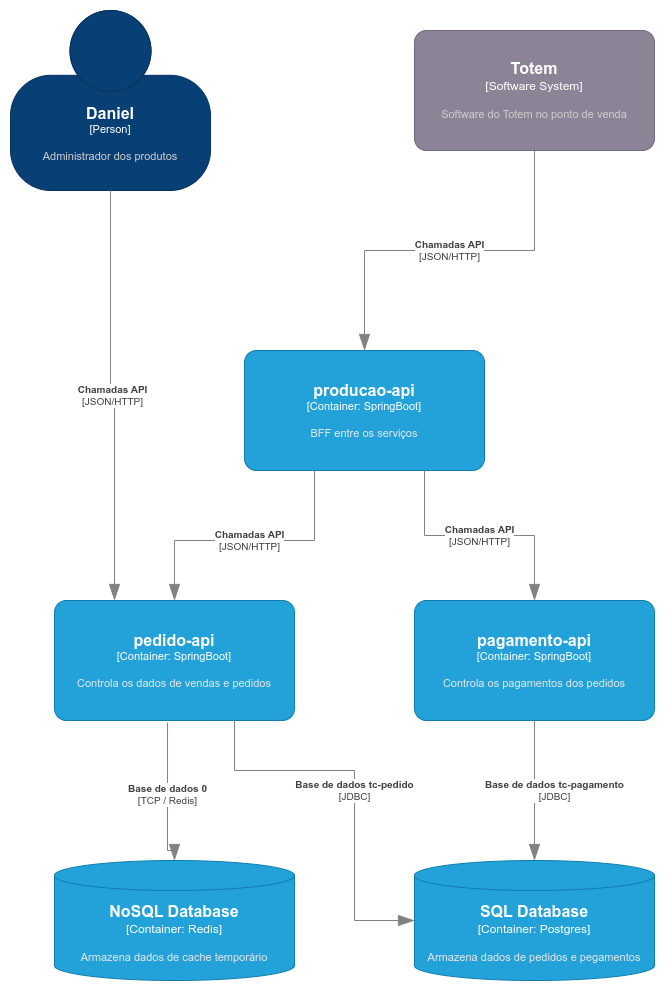

The diagram above was exported from draw.io. Its source (the exported page's mxGraphModel, read from the mxfile embedded in the PNG):
<mxGraphModel dx="1434" dy="793" grid="1" gridSize="10" guides="1" tooltips="1" connect="1" arrows="1" fold="1" page="1" pageScale="1" pageWidth="827" pageHeight="1169" math="0" shadow="0">
  <root>
    <mxCell id="0" />
    <mxCell id="1" parent="0" />
    <object placeholders="1" c4Name="pedido-api" c4Type="Container" c4Technology="SpringBoot" c4Description="Controla os dados de vendas e pedidos" label="&lt;font style=&quot;font-size: 16px&quot;&gt;&lt;b&gt;%c4Name%&lt;/b&gt;&lt;/font&gt;&lt;div&gt;[%c4Type%: %c4Technology%]&lt;/div&gt;&lt;br&gt;&lt;div&gt;&lt;font style=&quot;font-size: 11px&quot;&gt;&lt;font color=&quot;#E6E6E6&quot;&gt;%c4Description%&lt;/font&gt;&lt;/div&gt;" id="5rB2XlG8BZ5NGtrnwobn-2">
      <mxCell style="rounded=1;whiteSpace=wrap;html=1;fontSize=11;labelBackgroundColor=none;fillColor=#23A2D9;fontColor=#ffffff;align=center;arcSize=10;strokeColor=#0E7DAD;metaEdit=1;resizable=0;points=[[0.25,0,0],[0.5,0,0],[0.75,0,0],[1,0.25,0],[1,0.5,0],[1,0.75,0],[0.75,1,0],[0.5,1,0],[0.25,1,0],[0,0.75,0],[0,0.5,0],[0,0.25,0]];" vertex="1" parent="1">
        <mxGeometry x="114" y="710" width="240" height="120" as="geometry" />
      </mxCell>
    </object>
    <object placeholders="1" c4Name="pagamento-api" c4Type="Container" c4Technology="SpringBoot" c4Description="Controla os pagamentos dos pedidos" label="&lt;font style=&quot;font-size: 16px&quot;&gt;&lt;b&gt;%c4Name%&lt;/b&gt;&lt;/font&gt;&lt;div&gt;[%c4Type%: %c4Technology%]&lt;/div&gt;&lt;br&gt;&lt;div&gt;&lt;font style=&quot;font-size: 11px&quot;&gt;&lt;font color=&quot;#E6E6E6&quot;&gt;%c4Description%&lt;/font&gt;&lt;/div&gt;" id="5rB2XlG8BZ5NGtrnwobn-3">
      <mxCell style="rounded=1;whiteSpace=wrap;html=1;fontSize=11;labelBackgroundColor=none;fillColor=#23A2D9;fontColor=#ffffff;align=center;arcSize=10;strokeColor=#0E7DAD;metaEdit=1;resizable=0;points=[[0.25,0,0],[0.5,0,0],[0.75,0,0],[1,0.25,0],[1,0.5,0],[1,0.75,0],[0.75,1,0],[0.5,1,0],[0.25,1,0],[0,0.75,0],[0,0.5,0],[0,0.25,0]];" vertex="1" parent="1">
        <mxGeometry x="474" y="710" width="240" height="120" as="geometry" />
      </mxCell>
    </object>
    <object placeholders="1" c4Name="producao-api" c4Type="Container" c4Technology="SpringBoot" c4Description="BFF entre os serviços" label="&lt;font style=&quot;font-size: 16px&quot;&gt;&lt;b&gt;%c4Name%&lt;/b&gt;&lt;/font&gt;&lt;div&gt;[%c4Type%: %c4Technology%]&lt;/div&gt;&lt;br&gt;&lt;div&gt;&lt;font style=&quot;font-size: 11px&quot;&gt;&lt;font color=&quot;#E6E6E6&quot;&gt;%c4Description%&lt;/font&gt;&lt;/div&gt;" id="5rB2XlG8BZ5NGtrnwobn-4">
      <mxCell style="rounded=1;whiteSpace=wrap;html=1;fontSize=11;labelBackgroundColor=none;fillColor=#23A2D9;fontColor=#ffffff;align=center;arcSize=10;strokeColor=#0E7DAD;metaEdit=1;resizable=0;points=[[0.25,0,0],[0.5,0,0],[0.75,0,0],[1,0.25,0],[1,0.5,0],[1,0.75,0],[0.75,1,0],[0.5,1,0],[0.25,1,0],[0,0.75,0],[0,0.5,0],[0,0.25,0]];" vertex="1" parent="1">
        <mxGeometry x="304" y="460" width="240" height="120" as="geometry" />
      </mxCell>
    </object>
    <object placeholders="1" c4Type="NoSQL Database" c4Container="Container" c4Technology="Redis" c4Description="Armazena dados de cache temporário" label="&lt;font style=&quot;font-size: 16px&quot;&gt;&lt;b&gt;%c4Type%&lt;/b&gt;&lt;/font&gt;&lt;div&gt;[%c4Container%:&amp;nbsp;%c4Technology%]&lt;/div&gt;&lt;br&gt;&lt;div&gt;&lt;font style=&quot;font-size: 11px&quot;&gt;&lt;font color=&quot;#E6E6E6&quot;&gt;%c4Description%&lt;/font&gt;&lt;/div&gt;" id="5rB2XlG8BZ5NGtrnwobn-5">
      <mxCell style="shape=cylinder3;size=15;whiteSpace=wrap;html=1;boundedLbl=1;rounded=0;labelBackgroundColor=none;fillColor=#23A2D9;fontSize=12;fontColor=#ffffff;align=center;strokeColor=#0E7DAD;metaEdit=1;points=[[0.5,0,0],[1,0.25,0],[1,0.5,0],[1,0.75,0],[0.5,1,0],[0,0.75,0],[0,0.5,0],[0,0.25,0]];resizable=0;" vertex="1" parent="1">
        <mxGeometry x="114" y="970" width="240" height="120" as="geometry" />
      </mxCell>
    </object>
    <object placeholders="1" c4Type="SQL Database" c4Container="Container" c4Technology="Postgres" c4Description="Armazena dados de pedidos e pegamentos" label="&lt;font style=&quot;font-size: 16px&quot;&gt;&lt;b&gt;%c4Type%&lt;/b&gt;&lt;/font&gt;&lt;div&gt;[%c4Container%:&amp;nbsp;%c4Technology%]&lt;/div&gt;&lt;br&gt;&lt;div&gt;&lt;font style=&quot;font-size: 11px&quot;&gt;&lt;font color=&quot;#E6E6E6&quot;&gt;%c4Description%&lt;/font&gt;&lt;/div&gt;" id="5rB2XlG8BZ5NGtrnwobn-6">
      <mxCell style="shape=cylinder3;size=15;whiteSpace=wrap;html=1;boundedLbl=1;rounded=0;labelBackgroundColor=none;fillColor=#23A2D9;fontSize=12;fontColor=#ffffff;align=center;strokeColor=#0E7DAD;metaEdit=1;points=[[0.5,0,0],[1,0.25,0],[1,0.5,0],[1,0.75,0],[0.5,1,0],[0,0.75,0],[0,0.5,0],[0,0.25,0]];resizable=0;" vertex="1" parent="1">
        <mxGeometry x="474" y="970" width="240" height="120" as="geometry" />
      </mxCell>
    </object>
    <object placeholders="1" c4Type="Relationship" c4Technology="JDBC" c4Description="Base de dados tc-pedido" label="&lt;div style=&quot;text-align: left&quot;&gt;&lt;div style=&quot;text-align: center&quot;&gt;&lt;b&gt;%c4Description%&lt;/b&gt;&lt;/div&gt;&lt;div style=&quot;text-align: center&quot;&gt;[%c4Technology%]&lt;/div&gt;&lt;/div&gt;" id="5rB2XlG8BZ5NGtrnwobn-7">
      <mxCell style="endArrow=blockThin;html=1;fontSize=10;fontColor=#404040;strokeWidth=1;endFill=1;strokeColor=#828282;elbow=vertical;metaEdit=1;endSize=14;startSize=14;jumpStyle=arc;jumpSize=16;rounded=0;edgeStyle=orthogonalEdgeStyle;exitX=0.75;exitY=1;exitDx=0;exitDy=0;exitPerimeter=0;" edge="1" parent="1" source="5rB2XlG8BZ5NGtrnwobn-2" target="5rB2XlG8BZ5NGtrnwobn-6">
        <mxGeometry width="240" relative="1" as="geometry">
          <mxPoint x="284" y="890" as="sourcePoint" />
          <mxPoint x="524" y="890" as="targetPoint" />
          <Array as="points">
            <mxPoint x="294" y="880" />
            <mxPoint x="414" y="880" />
            <mxPoint x="414" y="1030" />
          </Array>
        </mxGeometry>
      </mxCell>
    </object>
    <object placeholders="1" c4Type="Relationship" c4Technology="TCP / Redis" c4Description="Base de dados 0" label="&lt;div style=&quot;text-align: left&quot;&gt;&lt;div style=&quot;text-align: center&quot;&gt;&lt;b&gt;%c4Description%&lt;/b&gt;&lt;/div&gt;&lt;div style=&quot;text-align: center&quot;&gt;[%c4Technology%]&lt;/div&gt;&lt;/div&gt;" id="5rB2XlG8BZ5NGtrnwobn-9">
      <mxCell style="endArrow=blockThin;html=1;fontSize=10;fontColor=#404040;strokeWidth=1;endFill=1;strokeColor=#828282;elbow=vertical;metaEdit=1;endSize=14;startSize=14;jumpStyle=arc;jumpSize=16;rounded=0;edgeStyle=orthogonalEdgeStyle;exitX=0.471;exitY=1.017;exitDx=0;exitDy=0;exitPerimeter=0;entryX=0.5;entryY=0;entryDx=0;entryDy=0;entryPerimeter=0;" edge="1" parent="1" source="5rB2XlG8BZ5NGtrnwobn-2" target="5rB2XlG8BZ5NGtrnwobn-5">
        <mxGeometry width="240" relative="1" as="geometry">
          <mxPoint x="304" y="840" as="sourcePoint" />
          <mxPoint x="484" y="1040" as="targetPoint" />
          <Array as="points">
            <mxPoint x="227" y="960" />
            <mxPoint x="234" y="960" />
          </Array>
        </mxGeometry>
      </mxCell>
    </object>
    <object placeholders="1" c4Type="Relationship" c4Technology="JDBC" c4Description="Base de dados tc-pagamento" label="&lt;div style=&quot;text-align: left&quot;&gt;&lt;div style=&quot;text-align: center&quot;&gt;&lt;b&gt;%c4Description%&lt;/b&gt;&lt;/div&gt;&lt;div style=&quot;text-align: center&quot;&gt;[%c4Technology%]&lt;/div&gt;&lt;/div&gt;" id="5rB2XlG8BZ5NGtrnwobn-10">
      <mxCell style="endArrow=blockThin;html=1;fontSize=10;fontColor=#404040;strokeWidth=1;endFill=1;strokeColor=#828282;elbow=vertical;metaEdit=1;endSize=14;startSize=14;jumpStyle=arc;jumpSize=16;rounded=0;edgeStyle=orthogonalEdgeStyle;exitX=0.5;exitY=1;exitDx=0;exitDy=0;exitPerimeter=0;" edge="1" parent="1" source="5rB2XlG8BZ5NGtrnwobn-3" target="5rB2XlG8BZ5NGtrnwobn-6">
        <mxGeometry y="20" width="240" relative="1" as="geometry">
          <mxPoint x="304" y="840" as="sourcePoint" />
          <mxPoint x="484" y="1040" as="targetPoint" />
          <Array as="points" />
          <mxPoint as="offset" />
        </mxGeometry>
      </mxCell>
    </object>
    <object placeholders="1" c4Type="Relationship" c4Technology="JSON/HTTP" c4Description="Chamadas API" label="&lt;div style=&quot;text-align: left&quot;&gt;&lt;div style=&quot;text-align: center&quot;&gt;&lt;b&gt;%c4Description%&lt;/b&gt;&lt;/div&gt;&lt;div style=&quot;text-align: center&quot;&gt;[%c4Technology%]&lt;/div&gt;&lt;/div&gt;" id="5rB2XlG8BZ5NGtrnwobn-11">
      <mxCell style="endArrow=blockThin;html=1;fontSize=10;fontColor=#404040;strokeWidth=1;endFill=1;strokeColor=#828282;elbow=vertical;metaEdit=1;endSize=14;startSize=14;jumpStyle=arc;jumpSize=16;rounded=0;edgeStyle=orthogonalEdgeStyle;exitX=0.75;exitY=1;exitDx=0;exitDy=0;exitPerimeter=0;entryX=0.5;entryY=0;entryDx=0;entryDy=0;entryPerimeter=0;" edge="1" parent="1" source="5rB2XlG8BZ5NGtrnwobn-4" target="5rB2XlG8BZ5NGtrnwobn-3">
        <mxGeometry width="240" relative="1" as="geometry">
          <mxPoint x="434" y="630" as="sourcePoint" />
          <mxPoint x="674" y="630" as="targetPoint" />
        </mxGeometry>
      </mxCell>
    </object>
    <object placeholders="1" c4Type="Relationship" c4Technology="JSON/HTTP" c4Description="Chamadas API" label="&lt;div style=&quot;text-align: left&quot;&gt;&lt;div style=&quot;text-align: center&quot;&gt;&lt;b&gt;%c4Description%&lt;/b&gt;&lt;/div&gt;&lt;div style=&quot;text-align: center&quot;&gt;[%c4Technology%]&lt;/div&gt;&lt;/div&gt;" id="5rB2XlG8BZ5NGtrnwobn-12">
      <mxCell style="endArrow=blockThin;html=1;fontSize=10;fontColor=#404040;strokeWidth=1;endFill=1;strokeColor=#828282;elbow=vertical;metaEdit=1;endSize=14;startSize=14;jumpStyle=arc;jumpSize=16;rounded=0;edgeStyle=orthogonalEdgeStyle;" edge="1" parent="1" source="5rB2XlG8BZ5NGtrnwobn-4" target="5rB2XlG8BZ5NGtrnwobn-2">
        <mxGeometry width="240" relative="1" as="geometry">
          <mxPoint x="374" y="590" as="sourcePoint" />
          <mxPoint x="604" y="720" as="targetPoint" />
          <Array as="points">
            <mxPoint x="374" y="650" />
            <mxPoint x="234" y="650" />
          </Array>
        </mxGeometry>
      </mxCell>
    </object>
    <object placeholders="1" c4Type="Relationship" c4Technology="JSON/HTTP" c4Description="Chamadas API" label="&lt;div style=&quot;text-align: left&quot;&gt;&lt;div style=&quot;text-align: center&quot;&gt;&lt;b&gt;%c4Description%&lt;/b&gt;&lt;/div&gt;&lt;div style=&quot;text-align: center&quot;&gt;[%c4Technology%]&lt;/div&gt;&lt;/div&gt;" id="5rB2XlG8BZ5NGtrnwobn-15">
      <mxCell style="endArrow=blockThin;html=1;fontSize=10;fontColor=#404040;strokeWidth=1;endFill=1;strokeColor=#828282;elbow=vertical;metaEdit=1;endSize=14;startSize=14;jumpStyle=arc;jumpSize=16;rounded=0;edgeStyle=orthogonalEdgeStyle;entryX=0.5;entryY=0;entryDx=0;entryDy=0;entryPerimeter=0;" edge="1" parent="1" source="5rB2XlG8BZ5NGtrnwobn-16" target="5rB2XlG8BZ5NGtrnwobn-4">
        <mxGeometry width="240" relative="1" as="geometry">
          <mxPoint x="424" y="260" as="sourcePoint" />
          <mxPoint x="510" y="430" as="targetPoint" />
        </mxGeometry>
      </mxCell>
    </object>
    <object placeholders="1" c4Name="Totem" c4Type="Software System" c4Description="Software do Totem no ponto de venda" label="&lt;font style=&quot;font-size: 16px&quot;&gt;&lt;b&gt;%c4Name%&lt;/b&gt;&lt;/font&gt;&lt;div&gt;[%c4Type%]&lt;/div&gt;&lt;br&gt;&lt;div&gt;&lt;font style=&quot;font-size: 11px&quot;&gt;&lt;font color=&quot;#cccccc&quot;&gt;%c4Description%&lt;/font&gt;&lt;/div&gt;" id="5rB2XlG8BZ5NGtrnwobn-16">
      <mxCell style="rounded=1;whiteSpace=wrap;html=1;labelBackgroundColor=none;fillColor=#8C8496;fontColor=#ffffff;align=center;arcSize=10;strokeColor=#736782;metaEdit=1;resizable=0;points=[[0.25,0,0],[0.5,0,0],[0.75,0,0],[1,0.25,0],[1,0.5,0],[1,0.75,0],[0.75,1,0],[0.5,1,0],[0.25,1,0],[0,0.75,0],[0,0.5,0],[0,0.25,0]];" vertex="1" parent="1">
        <mxGeometry x="474" y="140" width="240" height="120" as="geometry" />
      </mxCell>
    </object>
    <object placeholders="1" c4Name="Daniel" c4Type="Person" c4Description="Administrador dos produtos" label="&lt;font style=&quot;font-size: 16px&quot;&gt;&lt;b&gt;%c4Name%&lt;/b&gt;&lt;/font&gt;&lt;div&gt;[%c4Type%]&lt;/div&gt;&lt;br&gt;&lt;div&gt;&lt;font style=&quot;font-size: 11px&quot;&gt;&lt;font color=&quot;#cccccc&quot;&gt;%c4Description%&lt;/font&gt;&lt;/div&gt;" id="5rB2XlG8BZ5NGtrnwobn-17">
      <mxCell style="html=1;fontSize=11;dashed=0;whiteSpace=wrap;fillColor=#083F75;strokeColor=#06315C;fontColor=#ffffff;shape=mxgraph.c4.person2;align=center;metaEdit=1;points=[[0.5,0,0],[1,0.5,0],[1,0.75,0],[0.75,1,0],[0.5,1,0],[0.25,1,0],[0,0.75,0],[0,0.5,0]];resizable=0;" vertex="1" parent="1">
        <mxGeometry x="70" y="120" width="200" height="180" as="geometry" />
      </mxCell>
    </object>
    <object placeholders="1" c4Type="Relationship" c4Technology="JSON/HTTP" c4Description="Chamadas API" label="&lt;div style=&quot;text-align: left&quot;&gt;&lt;div style=&quot;text-align: center&quot;&gt;&lt;b&gt;%c4Description%&lt;/b&gt;&lt;/div&gt;&lt;div style=&quot;text-align: center&quot;&gt;[%c4Technology%]&lt;/div&gt;&lt;/div&gt;" id="5rB2XlG8BZ5NGtrnwobn-18">
      <mxCell style="endArrow=blockThin;html=1;fontSize=10;fontColor=#404040;strokeWidth=1;endFill=1;strokeColor=#828282;elbow=vertical;metaEdit=1;endSize=14;startSize=14;jumpStyle=arc;jumpSize=16;rounded=0;edgeStyle=orthogonalEdgeStyle;entryX=0.25;entryY=0;entryDx=0;entryDy=0;entryPerimeter=0;" edge="1" parent="1" source="5rB2XlG8BZ5NGtrnwobn-17" target="5rB2XlG8BZ5NGtrnwobn-2">
        <mxGeometry width="240" relative="1" as="geometry">
          <mxPoint x="340" y="370" as="sourcePoint" />
          <mxPoint x="170" y="570" as="targetPoint" />
        </mxGeometry>
      </mxCell>
    </object>
  </root>
</mxGraphModel>